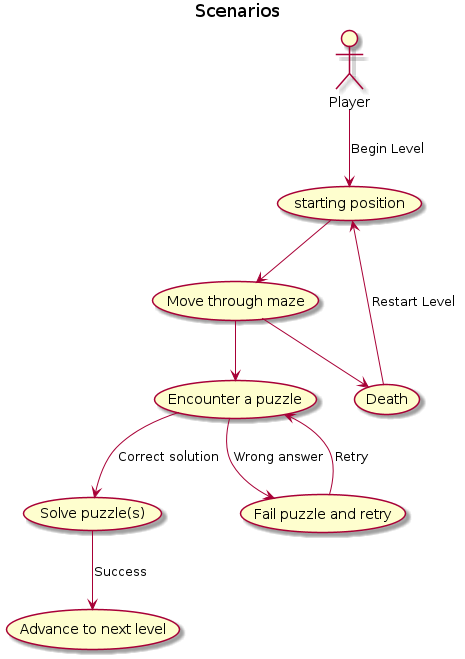

The diagram above was rendered by PlantUML. Its source (embedded in the PNG):
@startuml Scenarios
title Scenarios
actor Player

usecase "starting position" as Start
usecase "Move through maze" as Move
usecase "Encounter a puzzle" as EncounterPuzzle
usecase "Solve puzzle(s)" as SolvePuzzle
usecase "Fail puzzle and retry" as FailPuzzle
usecase "Advance to next level" as AdvanceLevel
usecase "Death"

Player --> Start : "Begin Level"
Start --> Move
Move --> EncounterPuzzle
Move --> Death
Death --> Start : "Restart Level"
EncounterPuzzle --> SolvePuzzle : "Correct solution"
SolvePuzzle --> AdvanceLevel : "Success"
EncounterPuzzle --> FailPuzzle : "Wrong answer"
FailPuzzle --> EncounterPuzzle : "Retry"

@endum